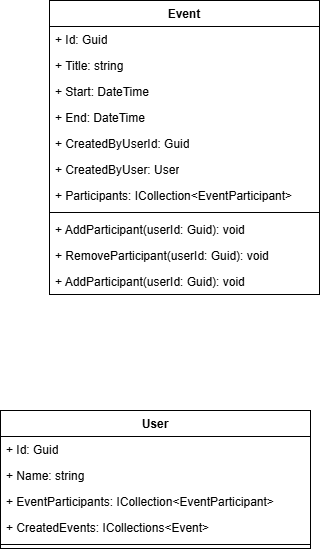

The diagram above was exported from draw.io. Its source (the exported page's mxGraphModel, read from the mxfile embedded in the PNG):
<mxGraphModel dx="385" dy="1608" grid="1" gridSize="10" guides="1" tooltips="1" connect="1" arrows="1" fold="1" page="1" pageScale="1" pageWidth="827" pageHeight="1169" math="0" shadow="0">
  <root>
    <mxCell id="0" />
    <mxCell id="1" parent="0" />
    <mxCell id="uOlAjoqgvQynJSARB2pu-1" parent="1" style="swimlane;fontStyle=1;align=center;verticalAlign=top;childLayout=stackLayout;horizontal=1;startSize=26;horizontalStack=0;resizeParent=1;resizeParentMax=0;resizeLast=0;collapsible=1;marginBottom=0;whiteSpace=wrap;html=1;" value="User" vertex="1">
      <mxGeometry height="138" width="310" x="230" y="-220" as="geometry" />
    </mxCell>
    <mxCell id="uOlAjoqgvQynJSARB2pu-5" parent="uOlAjoqgvQynJSARB2pu-1" style="text;strokeColor=none;fillColor=none;align=left;verticalAlign=top;spacingLeft=4;spacingRight=4;overflow=hidden;rotatable=0;points=[[0,0.5],[1,0.5]];portConstraint=eastwest;whiteSpace=wrap;html=1;" value="+ Id: Guid" vertex="1">
      <mxGeometry height="26" width="310" y="26" as="geometry" />
    </mxCell>
    <mxCell id="uOlAjoqgvQynJSARB2pu-13" parent="uOlAjoqgvQynJSARB2pu-1" style="text;strokeColor=none;fillColor=none;align=left;verticalAlign=top;spacingLeft=4;spacingRight=4;overflow=hidden;rotatable=0;points=[[0,0.5],[1,0.5]];portConstraint=eastwest;whiteSpace=wrap;html=1;" value="+ Name: string" vertex="1">
      <mxGeometry height="26" width="310" y="52" as="geometry" />
    </mxCell>
    <mxCell id="uOlAjoqgvQynJSARB2pu-14" parent="uOlAjoqgvQynJSARB2pu-1" style="text;strokeColor=none;fillColor=none;align=left;verticalAlign=top;spacingLeft=4;spacingRight=4;overflow=hidden;rotatable=0;points=[[0,0.5],[1,0.5]];portConstraint=eastwest;whiteSpace=wrap;html=1;" value="+ EventParticipants: ICollection&amp;lt;EventParticipant&amp;gt;" vertex="1">
      <mxGeometry height="26" width="310" y="78" as="geometry" />
    </mxCell>
    <mxCell id="uOlAjoqgvQynJSARB2pu-2" parent="uOlAjoqgvQynJSARB2pu-1" style="text;strokeColor=none;fillColor=none;align=left;verticalAlign=top;spacingLeft=4;spacingRight=4;overflow=hidden;rotatable=0;points=[[0,0.5],[1,0.5]];portConstraint=eastwest;whiteSpace=wrap;html=1;" value="+ CreatedEvents: ICollections&amp;lt;Event&amp;gt;" vertex="1">
      <mxGeometry height="26" width="310" y="104" as="geometry" />
    </mxCell>
    <mxCell id="uOlAjoqgvQynJSARB2pu-3" parent="uOlAjoqgvQynJSARB2pu-1" style="line;strokeWidth=1;fillColor=none;align=left;verticalAlign=middle;spacingTop=-1;spacingLeft=3;spacingRight=3;rotatable=0;labelPosition=right;points=[];portConstraint=eastwest;strokeColor=inherit;" value="" vertex="1">
      <mxGeometry height="8" width="310" y="130" as="geometry" />
    </mxCell>
    <mxCell id="uOlAjoqgvQynJSARB2pu-7" parent="1" style="swimlane;fontStyle=1;align=center;verticalAlign=top;childLayout=stackLayout;horizontal=1;startSize=26;horizontalStack=0;resizeParent=1;resizeParentMax=0;resizeLast=0;collapsible=1;marginBottom=0;whiteSpace=wrap;html=1;" value="Event" vertex="1">
      <mxGeometry height="294" width="270" x="279" y="-630" as="geometry" />
    </mxCell>
    <mxCell id="uOlAjoqgvQynJSARB2pu-11" parent="uOlAjoqgvQynJSARB2pu-7" style="text;strokeColor=none;fillColor=none;align=left;verticalAlign=top;spacingLeft=4;spacingRight=4;overflow=hidden;rotatable=0;points=[[0,0.5],[1,0.5]];portConstraint=eastwest;whiteSpace=wrap;html=1;" value="+ Id: Guid" vertex="1">
      <mxGeometry height="26" width="270" y="26" as="geometry" />
    </mxCell>
    <mxCell id="uOlAjoqgvQynJSARB2pu-12" parent="uOlAjoqgvQynJSARB2pu-7" style="text;strokeColor=none;fillColor=none;align=left;verticalAlign=top;spacingLeft=4;spacingRight=4;overflow=hidden;rotatable=0;points=[[0,0.5],[1,0.5]];portConstraint=eastwest;whiteSpace=wrap;html=1;" value="+ Title: string" vertex="1">
      <mxGeometry height="26" width="270" y="52" as="geometry" />
    </mxCell>
    <mxCell id="uOlAjoqgvQynJSARB2pu-15" parent="uOlAjoqgvQynJSARB2pu-7" style="text;strokeColor=none;fillColor=none;align=left;verticalAlign=top;spacingLeft=4;spacingRight=4;overflow=hidden;rotatable=0;points=[[0,0.5],[1,0.5]];portConstraint=eastwest;whiteSpace=wrap;html=1;" value="+ Start: DateTime" vertex="1">
      <mxGeometry height="26" width="270" y="78" as="geometry" />
    </mxCell>
    <mxCell id="uOlAjoqgvQynJSARB2pu-16" parent="uOlAjoqgvQynJSARB2pu-7" style="text;strokeColor=none;fillColor=none;align=left;verticalAlign=top;spacingLeft=4;spacingRight=4;overflow=hidden;rotatable=0;points=[[0,0.5],[1,0.5]];portConstraint=eastwest;whiteSpace=wrap;html=1;" value="+ End: DateTime" vertex="1">
      <mxGeometry height="26" width="270" y="104" as="geometry" />
    </mxCell>
    <mxCell id="uOlAjoqgvQynJSARB2pu-17" parent="uOlAjoqgvQynJSARB2pu-7" style="text;strokeColor=none;fillColor=none;align=left;verticalAlign=top;spacingLeft=4;spacingRight=4;overflow=hidden;rotatable=0;points=[[0,0.5],[1,0.5]];portConstraint=eastwest;whiteSpace=wrap;html=1;" value="+ CreatedByUserId: Guid" vertex="1">
      <mxGeometry height="26" width="270" y="130" as="geometry" />
    </mxCell>
    <mxCell id="uOlAjoqgvQynJSARB2pu-18" parent="uOlAjoqgvQynJSARB2pu-7" style="text;strokeColor=none;fillColor=none;align=left;verticalAlign=top;spacingLeft=4;spacingRight=4;overflow=hidden;rotatable=0;points=[[0,0.5],[1,0.5]];portConstraint=eastwest;whiteSpace=wrap;html=1;" value="+ CreatedByUser: User" vertex="1">
      <mxGeometry height="26" width="270" y="156" as="geometry" />
    </mxCell>
    <mxCell id="uOlAjoqgvQynJSARB2pu-8" parent="uOlAjoqgvQynJSARB2pu-7" style="text;strokeColor=none;fillColor=none;align=left;verticalAlign=top;spacingLeft=4;spacingRight=4;overflow=hidden;rotatable=0;points=[[0,0.5],[1,0.5]];portConstraint=eastwest;whiteSpace=wrap;html=1;" value="+ Participants: ICollection&amp;lt;EventParticipant&amp;gt;" vertex="1">
      <mxGeometry height="26" width="270" y="182" as="geometry" />
    </mxCell>
    <mxCell id="uOlAjoqgvQynJSARB2pu-9" parent="uOlAjoqgvQynJSARB2pu-7" style="line;strokeWidth=1;fillColor=none;align=left;verticalAlign=middle;spacingTop=-1;spacingLeft=3;spacingRight=3;rotatable=0;labelPosition=right;points=[];portConstraint=eastwest;strokeColor=inherit;" value="" vertex="1">
      <mxGeometry height="8" width="270" y="208" as="geometry" />
    </mxCell>
    <mxCell id="uOlAjoqgvQynJSARB2pu-19" parent="uOlAjoqgvQynJSARB2pu-7" style="text;strokeColor=none;fillColor=none;align=left;verticalAlign=top;spacingLeft=4;spacingRight=4;overflow=hidden;rotatable=0;points=[[0,0.5],[1,0.5]];portConstraint=eastwest;whiteSpace=wrap;html=1;" value="+ AddParticipant(userId: Guid): void" vertex="1">
      <mxGeometry height="26" width="270" y="216" as="geometry" />
    </mxCell>
    <mxCell id="uOlAjoqgvQynJSARB2pu-20" parent="uOlAjoqgvQynJSARB2pu-7" style="text;strokeColor=none;fillColor=none;align=left;verticalAlign=top;spacingLeft=4;spacingRight=4;overflow=hidden;rotatable=0;points=[[0,0.5],[1,0.5]];portConstraint=eastwest;whiteSpace=wrap;html=1;" value="+ RemoveParticipant(userId: Guid): void" vertex="1">
      <mxGeometry height="26" width="270" y="242" as="geometry" />
    </mxCell>
    <mxCell id="uOlAjoqgvQynJSARB2pu-10" parent="uOlAjoqgvQynJSARB2pu-7" style="text;strokeColor=none;fillColor=none;align=left;verticalAlign=top;spacingLeft=4;spacingRight=4;overflow=hidden;rotatable=0;points=[[0,0.5],[1,0.5]];portConstraint=eastwest;whiteSpace=wrap;html=1;" value="+ AddParticipant(userId: Guid): void" vertex="1">
      <mxGeometry height="26" width="270" y="268" as="geometry" />
    </mxCell>
  </root>
</mxGraphModel>